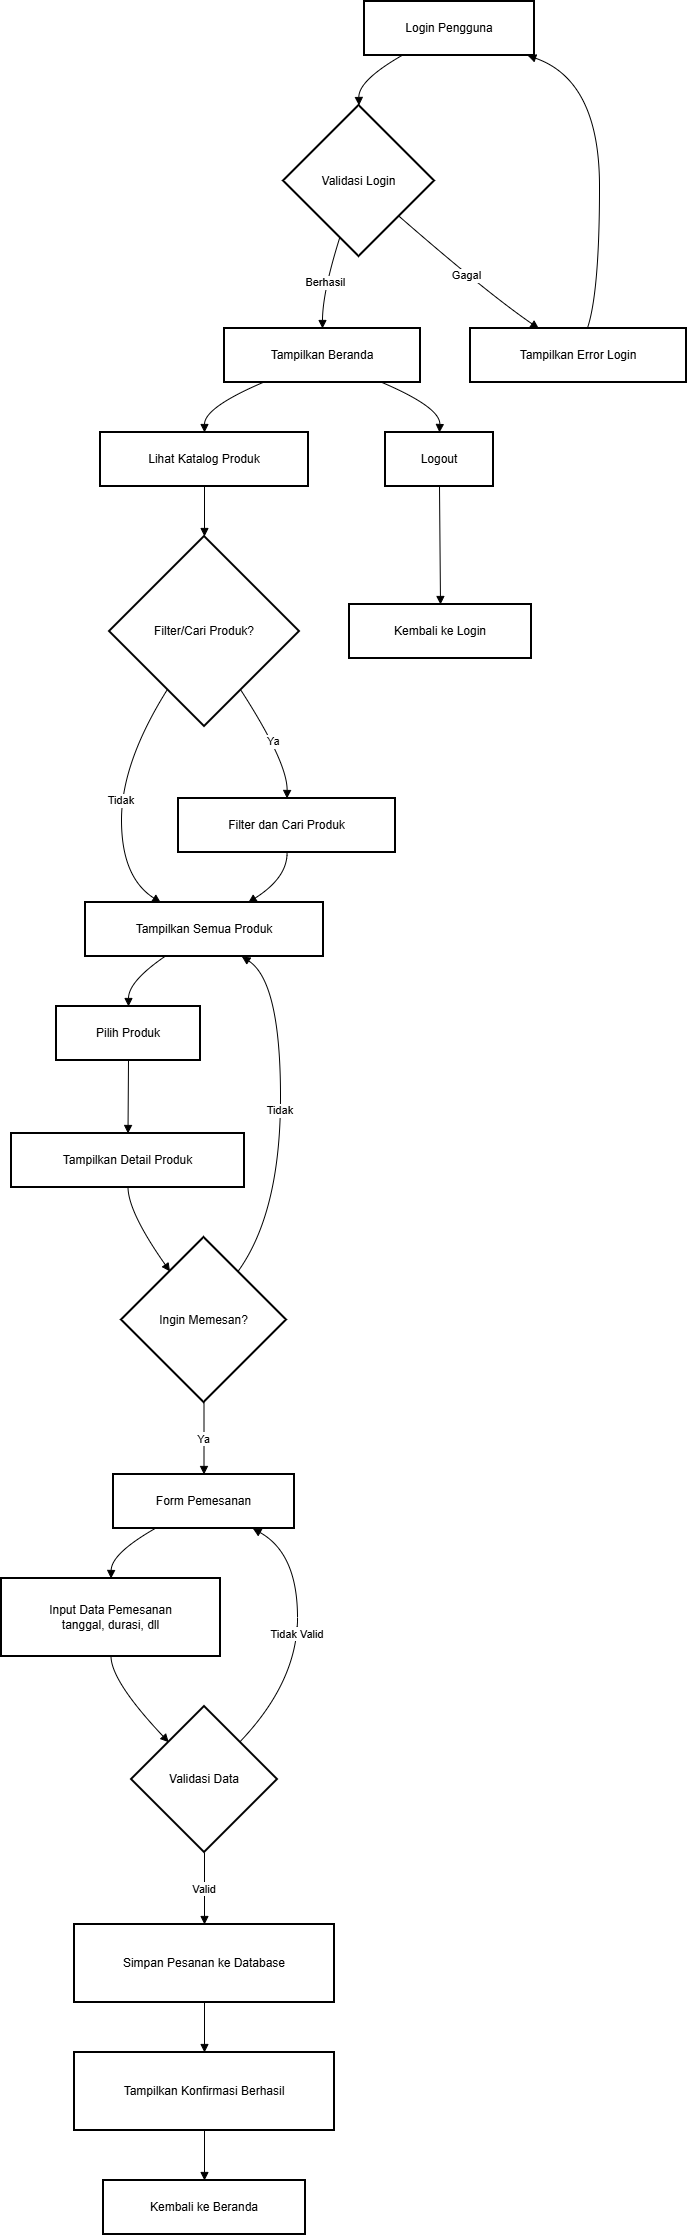

The diagram above was exported from draw.io. Its source (the exported page's mxGraphModel, read from the mxfile embedded in the PNG):
<mxGraphModel dx="1042" dy="608" grid="1" gridSize="10" guides="1" tooltips="1" connect="1" arrows="1" fold="1" page="1" pageScale="1" pageWidth="827" pageHeight="1169" math="0" shadow="0">
  <root>
    <mxCell id="0" />
    <mxCell id="1" parent="0" />
    <mxCell id="rmWIazi18eoNTlpKCtcX-1" value="Login Pengguna" style="whiteSpace=wrap;strokeWidth=2;" vertex="1" parent="1">
      <mxGeometry x="383" y="20" width="170" height="54" as="geometry" />
    </mxCell>
    <mxCell id="rmWIazi18eoNTlpKCtcX-2" value="Validasi Login" style="rhombus;strokeWidth=2;whiteSpace=wrap;" vertex="1" parent="1">
      <mxGeometry x="302" y="124" width="151" height="151" as="geometry" />
    </mxCell>
    <mxCell id="rmWIazi18eoNTlpKCtcX-3" value="Tampilkan Beranda" style="whiteSpace=wrap;strokeWidth=2;" vertex="1" parent="1">
      <mxGeometry x="243" y="347" width="196" height="54" as="geometry" />
    </mxCell>
    <mxCell id="rmWIazi18eoNTlpKCtcX-4" value="Tampilkan Error Login" style="whiteSpace=wrap;strokeWidth=2;" vertex="1" parent="1">
      <mxGeometry x="489" y="347" width="216" height="54" as="geometry" />
    </mxCell>
    <mxCell id="rmWIazi18eoNTlpKCtcX-5" value="Lihat Katalog Produk" style="whiteSpace=wrap;strokeWidth=2;" vertex="1" parent="1">
      <mxGeometry x="119" y="451" width="208" height="54" as="geometry" />
    </mxCell>
    <mxCell id="rmWIazi18eoNTlpKCtcX-6" value="Filter/Cari Produk?" style="rhombus;strokeWidth=2;whiteSpace=wrap;" vertex="1" parent="1">
      <mxGeometry x="128" y="555" width="190" height="190" as="geometry" />
    </mxCell>
    <mxCell id="rmWIazi18eoNTlpKCtcX-7" value="Filter dan Cari Produk" style="whiteSpace=wrap;strokeWidth=2;" vertex="1" parent="1">
      <mxGeometry x="197" y="817" width="217" height="54" as="geometry" />
    </mxCell>
    <mxCell id="rmWIazi18eoNTlpKCtcX-8" value="Tampilkan Semua Produk" style="whiteSpace=wrap;strokeWidth=2;" vertex="1" parent="1">
      <mxGeometry x="104" y="921" width="238" height="54" as="geometry" />
    </mxCell>
    <mxCell id="rmWIazi18eoNTlpKCtcX-9" value="Pilih Produk" style="whiteSpace=wrap;strokeWidth=2;" vertex="1" parent="1">
      <mxGeometry x="75" y="1025" width="144" height="54" as="geometry" />
    </mxCell>
    <mxCell id="rmWIazi18eoNTlpKCtcX-10" value="Tampilkan Detail Produk" style="whiteSpace=wrap;strokeWidth=2;" vertex="1" parent="1">
      <mxGeometry x="30" y="1152" width="233" height="54" as="geometry" />
    </mxCell>
    <mxCell id="rmWIazi18eoNTlpKCtcX-11" value="Ingin Memesan?" style="rhombus;strokeWidth=2;whiteSpace=wrap;" vertex="1" parent="1">
      <mxGeometry x="140" y="1256" width="165" height="165" as="geometry" />
    </mxCell>
    <mxCell id="rmWIazi18eoNTlpKCtcX-12" value="Form Pemesanan" style="whiteSpace=wrap;strokeWidth=2;" vertex="1" parent="1">
      <mxGeometry x="132" y="1493" width="181" height="54" as="geometry" />
    </mxCell>
    <mxCell id="rmWIazi18eoNTlpKCtcX-13" value="Input Data Pemesanan&#10;tanggal, durasi, dll" style="whiteSpace=wrap;strokeWidth=2;" vertex="1" parent="1">
      <mxGeometry x="20" y="1597" width="219" height="78" as="geometry" />
    </mxCell>
    <mxCell id="rmWIazi18eoNTlpKCtcX-14" value="Validasi Data" style="rhombus;strokeWidth=2;whiteSpace=wrap;" vertex="1" parent="1">
      <mxGeometry x="150" y="1725" width="146" height="146" as="geometry" />
    </mxCell>
    <mxCell id="rmWIazi18eoNTlpKCtcX-15" value="Simpan Pesanan ke Database" style="whiteSpace=wrap;strokeWidth=2;" vertex="1" parent="1">
      <mxGeometry x="93" y="1943" width="260" height="78" as="geometry" />
    </mxCell>
    <mxCell id="rmWIazi18eoNTlpKCtcX-16" value="Tampilkan Konfirmasi Berhasil" style="whiteSpace=wrap;strokeWidth=2;" vertex="1" parent="1">
      <mxGeometry x="93" y="2071" width="260" height="78" as="geometry" />
    </mxCell>
    <mxCell id="rmWIazi18eoNTlpKCtcX-17" value="Kembali ke Beranda" style="whiteSpace=wrap;strokeWidth=2;" vertex="1" parent="1">
      <mxGeometry x="122" y="2199" width="202" height="54" as="geometry" />
    </mxCell>
    <mxCell id="rmWIazi18eoNTlpKCtcX-18" value="Logout" style="whiteSpace=wrap;strokeWidth=2;" vertex="1" parent="1">
      <mxGeometry x="404" y="451" width="108" height="54" as="geometry" />
    </mxCell>
    <mxCell id="rmWIazi18eoNTlpKCtcX-19" value="Kembali ke Login" style="whiteSpace=wrap;strokeWidth=2;" vertex="1" parent="1">
      <mxGeometry x="368" y="623" width="182" height="54" as="geometry" />
    </mxCell>
    <mxCell id="rmWIazi18eoNTlpKCtcX-20" value="" style="curved=1;startArrow=none;endArrow=block;exitX=0.22;exitY=1;entryX=0.5;entryY=0;rounded=0;" edge="1" parent="1" source="rmWIazi18eoNTlpKCtcX-1" target="rmWIazi18eoNTlpKCtcX-2">
      <mxGeometry relative="1" as="geometry">
        <Array as="points">
          <mxPoint x="377" y="99" />
        </Array>
      </mxGeometry>
    </mxCell>
    <mxCell id="rmWIazi18eoNTlpKCtcX-21" value="Berhasil" style="curved=1;startArrow=none;endArrow=block;exitX=0.33;exitY=1;entryX=0.5;entryY=0.01;rounded=0;" edge="1" parent="1" source="rmWIazi18eoNTlpKCtcX-2" target="rmWIazi18eoNTlpKCtcX-3">
      <mxGeometry relative="1" as="geometry">
        <Array as="points">
          <mxPoint x="341" y="311" />
        </Array>
      </mxGeometry>
    </mxCell>
    <mxCell id="rmWIazi18eoNTlpKCtcX-22" value="Gagal" style="curved=1;startArrow=none;endArrow=block;exitX=1;exitY=0.94;entryX=0.32;entryY=0.01;rounded=0;" edge="1" parent="1" source="rmWIazi18eoNTlpKCtcX-2" target="rmWIazi18eoNTlpKCtcX-4">
      <mxGeometry relative="1" as="geometry">
        <Array as="points">
          <mxPoint x="505" y="311" />
        </Array>
      </mxGeometry>
    </mxCell>
    <mxCell id="rmWIazi18eoNTlpKCtcX-23" value="" style="curved=1;startArrow=none;endArrow=block;exitX=0.54;exitY=0.01;entryX=0.96;entryY=1;rounded=0;" edge="1" parent="1" source="rmWIazi18eoNTlpKCtcX-4" target="rmWIazi18eoNTlpKCtcX-1">
      <mxGeometry relative="1" as="geometry">
        <Array as="points">
          <mxPoint x="618" y="311" />
          <mxPoint x="618" y="99" />
        </Array>
      </mxGeometry>
    </mxCell>
    <mxCell id="rmWIazi18eoNTlpKCtcX-24" value="" style="curved=1;startArrow=none;endArrow=block;exitX=0.19;exitY=1.01;entryX=0.5;entryY=0.01;rounded=0;" edge="1" parent="1" source="rmWIazi18eoNTlpKCtcX-3" target="rmWIazi18eoNTlpKCtcX-5">
      <mxGeometry relative="1" as="geometry">
        <Array as="points">
          <mxPoint x="223" y="426" />
        </Array>
      </mxGeometry>
    </mxCell>
    <mxCell id="rmWIazi18eoNTlpKCtcX-25" value="" style="curved=1;startArrow=none;endArrow=block;exitX=0.5;exitY=1.01;entryX=0.5;entryY=0;rounded=0;" edge="1" parent="1" source="rmWIazi18eoNTlpKCtcX-5" target="rmWIazi18eoNTlpKCtcX-6">
      <mxGeometry relative="1" as="geometry">
        <Array as="points" />
      </mxGeometry>
    </mxCell>
    <mxCell id="rmWIazi18eoNTlpKCtcX-26" value="Ya" style="curved=1;startArrow=none;endArrow=block;exitX=0.81;exitY=1;entryX=0.5;entryY=0.01;rounded=0;" edge="1" parent="1" source="rmWIazi18eoNTlpKCtcX-6" target="rmWIazi18eoNTlpKCtcX-7">
      <mxGeometry relative="1" as="geometry">
        <Array as="points">
          <mxPoint x="306" y="781" />
        </Array>
      </mxGeometry>
    </mxCell>
    <mxCell id="rmWIazi18eoNTlpKCtcX-27" value="Tidak" style="curved=1;startArrow=none;endArrow=block;exitX=0.18;exitY=1;entryX=0.32;entryY=0.01;rounded=0;" edge="1" parent="1" source="rmWIazi18eoNTlpKCtcX-6" target="rmWIazi18eoNTlpKCtcX-8">
      <mxGeometry relative="1" as="geometry">
        <Array as="points">
          <mxPoint x="140" y="781" />
          <mxPoint x="140" y="896" />
        </Array>
      </mxGeometry>
    </mxCell>
    <mxCell id="rmWIazi18eoNTlpKCtcX-28" value="" style="curved=1;startArrow=none;endArrow=block;exitX=0.5;exitY=1.01;entryX=0.68;entryY=0.01;rounded=0;" edge="1" parent="1" source="rmWIazi18eoNTlpKCtcX-7" target="rmWIazi18eoNTlpKCtcX-8">
      <mxGeometry relative="1" as="geometry">
        <Array as="points">
          <mxPoint x="306" y="896" />
        </Array>
      </mxGeometry>
    </mxCell>
    <mxCell id="rmWIazi18eoNTlpKCtcX-29" value="" style="curved=1;startArrow=none;endArrow=block;exitX=0.33;exitY=1.01;entryX=0.5;entryY=0.01;rounded=0;" edge="1" parent="1" source="rmWIazi18eoNTlpKCtcX-8" target="rmWIazi18eoNTlpKCtcX-9">
      <mxGeometry relative="1" as="geometry">
        <Array as="points">
          <mxPoint x="147" y="1000" />
        </Array>
      </mxGeometry>
    </mxCell>
    <mxCell id="rmWIazi18eoNTlpKCtcX-30" value="" style="curved=1;startArrow=none;endArrow=block;exitX=0.5;exitY=1.01;entryX=0.5;entryY=0;rounded=0;" edge="1" parent="1" source="rmWIazi18eoNTlpKCtcX-9" target="rmWIazi18eoNTlpKCtcX-10">
      <mxGeometry relative="1" as="geometry">
        <Array as="points" />
      </mxGeometry>
    </mxCell>
    <mxCell id="rmWIazi18eoNTlpKCtcX-31" value="" style="curved=1;startArrow=none;endArrow=block;exitX=0.5;exitY=1;entryX=0.15;entryY=0;rounded=0;" edge="1" parent="1" source="rmWIazi18eoNTlpKCtcX-10" target="rmWIazi18eoNTlpKCtcX-11">
      <mxGeometry relative="1" as="geometry">
        <Array as="points">
          <mxPoint x="147" y="1231" />
        </Array>
      </mxGeometry>
    </mxCell>
    <mxCell id="rmWIazi18eoNTlpKCtcX-32" value="Ya" style="curved=1;startArrow=none;endArrow=block;exitX=0.5;exitY=1;entryX=0.5;entryY=0;rounded=0;" edge="1" parent="1" source="rmWIazi18eoNTlpKCtcX-11" target="rmWIazi18eoNTlpKCtcX-12">
      <mxGeometry relative="1" as="geometry">
        <Array as="points" />
      </mxGeometry>
    </mxCell>
    <mxCell id="rmWIazi18eoNTlpKCtcX-33" value="Tidak" style="curved=1;startArrow=none;endArrow=block;exitX=0.85;exitY=0;entryX=0.66;entryY=1.01;rounded=0;" edge="1" parent="1" source="rmWIazi18eoNTlpKCtcX-11" target="rmWIazi18eoNTlpKCtcX-8">
      <mxGeometry relative="1" as="geometry">
        <Array as="points">
          <mxPoint x="299" y="1231" />
          <mxPoint x="299" y="1000" />
        </Array>
      </mxGeometry>
    </mxCell>
    <mxCell id="rmWIazi18eoNTlpKCtcX-34" value="" style="curved=1;startArrow=none;endArrow=block;exitX=0.23;exitY=1;entryX=0.5;entryY=0;rounded=0;" edge="1" parent="1" source="rmWIazi18eoNTlpKCtcX-12" target="rmWIazi18eoNTlpKCtcX-13">
      <mxGeometry relative="1" as="geometry">
        <Array as="points">
          <mxPoint x="130" y="1572" />
        </Array>
      </mxGeometry>
    </mxCell>
    <mxCell id="rmWIazi18eoNTlpKCtcX-35" value="" style="curved=1;startArrow=none;endArrow=block;exitX=0.5;exitY=1;entryX=0.02;entryY=0;rounded=0;" edge="1" parent="1" source="rmWIazi18eoNTlpKCtcX-13" target="rmWIazi18eoNTlpKCtcX-14">
      <mxGeometry relative="1" as="geometry">
        <Array as="points">
          <mxPoint x="130" y="1700" />
        </Array>
      </mxGeometry>
    </mxCell>
    <mxCell id="rmWIazi18eoNTlpKCtcX-36" value="Valid" style="curved=1;startArrow=none;endArrow=block;exitX=0.5;exitY=1;entryX=0.5;entryY=0.01;rounded=0;" edge="1" parent="1" source="rmWIazi18eoNTlpKCtcX-14" target="rmWIazi18eoNTlpKCtcX-15">
      <mxGeometry relative="1" as="geometry">
        <Array as="points" />
      </mxGeometry>
    </mxCell>
    <mxCell id="rmWIazi18eoNTlpKCtcX-37" value="Tidak Valid" style="curved=1;startArrow=none;endArrow=block;exitX=0.97;exitY=0;entryX=0.77;entryY=1;rounded=0;" edge="1" parent="1" source="rmWIazi18eoNTlpKCtcX-14" target="rmWIazi18eoNTlpKCtcX-12">
      <mxGeometry relative="1" as="geometry">
        <Array as="points">
          <mxPoint x="316" y="1700" />
          <mxPoint x="316" y="1572" />
        </Array>
      </mxGeometry>
    </mxCell>
    <mxCell id="rmWIazi18eoNTlpKCtcX-38" value="" style="curved=1;startArrow=none;endArrow=block;exitX=0.5;exitY=1.01;entryX=0.5;entryY=0.01;rounded=0;" edge="1" parent="1" source="rmWIazi18eoNTlpKCtcX-15" target="rmWIazi18eoNTlpKCtcX-16">
      <mxGeometry relative="1" as="geometry">
        <Array as="points" />
      </mxGeometry>
    </mxCell>
    <mxCell id="rmWIazi18eoNTlpKCtcX-39" value="" style="curved=1;startArrow=none;endArrow=block;exitX=0.5;exitY=1.01;entryX=0.5;entryY=0.01;rounded=0;" edge="1" parent="1" source="rmWIazi18eoNTlpKCtcX-16" target="rmWIazi18eoNTlpKCtcX-17">
      <mxGeometry relative="1" as="geometry">
        <Array as="points" />
      </mxGeometry>
    </mxCell>
    <mxCell id="rmWIazi18eoNTlpKCtcX-40" value="" style="curved=1;startArrow=none;endArrow=block;exitX=0.81;exitY=1.01;entryX=0.5;entryY=0.01;rounded=0;" edge="1" parent="1" source="rmWIazi18eoNTlpKCtcX-3" target="rmWIazi18eoNTlpKCtcX-18">
      <mxGeometry relative="1" as="geometry">
        <Array as="points">
          <mxPoint x="459" y="426" />
        </Array>
      </mxGeometry>
    </mxCell>
    <mxCell id="rmWIazi18eoNTlpKCtcX-41" value="" style="curved=1;startArrow=none;endArrow=block;exitX=0.5;exitY=1.01;entryX=0.5;entryY=0;rounded=0;" edge="1" parent="1" source="rmWIazi18eoNTlpKCtcX-18" target="rmWIazi18eoNTlpKCtcX-19">
      <mxGeometry relative="1" as="geometry">
        <Array as="points" />
      </mxGeometry>
    </mxCell>
  </root>
</mxGraphModel>